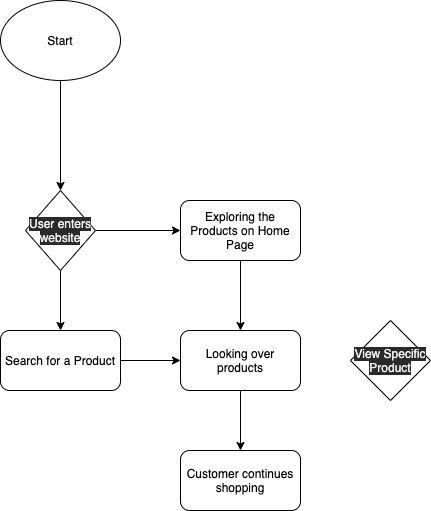

The diagram above was exported from draw.io. Its source (the exported page's mxGraphModel, read from the mxfile embedded in the PNG):
<mxGraphModel dx="501" dy="884" grid="1" gridSize="10" guides="1" tooltips="1" connect="1" arrows="1" fold="1" page="1" pageScale="1" pageWidth="850" pageHeight="1100" math="0" shadow="0">
  <root>
    <mxCell id="0" />
    <mxCell id="1" parent="0" />
    <mxCell id="22" style="edgeStyle=orthogonalEdgeStyle;rounded=0;orthogonalLoop=1;jettySize=auto;html=1;" edge="1" parent="1" source="4" target="21">
      <mxGeometry relative="1" as="geometry" />
    </mxCell>
    <mxCell id="4" value="Start" style="ellipse;whiteSpace=wrap;html=1;" vertex="1" parent="1">
      <mxGeometry x="110" y="110" width="120" height="80" as="geometry" />
    </mxCell>
    <mxCell id="18" style="edgeStyle=orthogonalEdgeStyle;rounded=0;orthogonalLoop=1;jettySize=auto;html=1;" edge="1" parent="1" source="8" target="16">
      <mxGeometry relative="1" as="geometry" />
    </mxCell>
    <mxCell id="8" value="Search for a Product" style="rounded=1;whiteSpace=wrap;html=1;" vertex="1" parent="1">
      <mxGeometry x="110" y="440" width="120" height="60" as="geometry" />
    </mxCell>
    <mxCell id="17" style="edgeStyle=orthogonalEdgeStyle;rounded=0;orthogonalLoop=1;jettySize=auto;html=1;" edge="1" parent="1" source="9" target="16">
      <mxGeometry relative="1" as="geometry" />
    </mxCell>
    <mxCell id="9" value="Exploring the Products on Home Page" style="rounded=1;whiteSpace=wrap;html=1;" vertex="1" parent="1">
      <mxGeometry x="290" y="310" width="120" height="60" as="geometry" />
    </mxCell>
    <mxCell id="27" style="edgeStyle=orthogonalEdgeStyle;rounded=0;orthogonalLoop=1;jettySize=auto;html=1;" edge="1" parent="1" source="16" target="26">
      <mxGeometry relative="1" as="geometry" />
    </mxCell>
    <mxCell id="16" value="Looking over products" style="rounded=1;whiteSpace=wrap;html=1;" vertex="1" parent="1">
      <mxGeometry x="290" y="440" width="120" height="60" as="geometry" />
    </mxCell>
    <mxCell id="23" style="edgeStyle=orthogonalEdgeStyle;rounded=0;orthogonalLoop=1;jettySize=auto;html=1;" edge="1" parent="1" source="21" target="8">
      <mxGeometry relative="1" as="geometry" />
    </mxCell>
    <mxCell id="24" style="edgeStyle=orthogonalEdgeStyle;rounded=0;orthogonalLoop=1;jettySize=auto;html=1;" edge="1" parent="1" source="21" target="9">
      <mxGeometry relative="1" as="geometry" />
    </mxCell>
    <mxCell id="21" value="&lt;meta charset=&quot;utf-8&quot;&gt;&lt;span style=&quot;color: rgb(240, 240, 240); font-family: helvetica; font-size: 12px; font-style: normal; font-weight: 400; letter-spacing: normal; text-align: center; text-indent: 0px; text-transform: none; word-spacing: 0px; background-color: rgb(42, 42, 42); display: inline; float: none;&quot;&gt;User enters website&lt;/span&gt;" style="rhombus;whiteSpace=wrap;html=1;" vertex="1" parent="1">
      <mxGeometry x="135" y="300" width="70" height="80" as="geometry" />
    </mxCell>
    <mxCell id="25" value="&lt;meta charset=&quot;utf-8&quot;&gt;&lt;span style=&quot;color: rgb(240, 240, 240); font-family: helvetica; font-size: 12px; font-style: normal; font-weight: 400; letter-spacing: normal; text-align: center; text-indent: 0px; text-transform: none; word-spacing: 0px; background-color: rgb(42, 42, 42); display: inline; float: none;&quot;&gt;View Specific Product&lt;/span&gt;" style="rhombus;whiteSpace=wrap;html=1;" vertex="1" parent="1">
      <mxGeometry x="460" y="430" width="80" height="80" as="geometry" />
    </mxCell>
    <mxCell id="26" value="Customer continues shopping" style="rounded=1;whiteSpace=wrap;html=1;" vertex="1" parent="1">
      <mxGeometry x="290" y="560" width="120" height="60" as="geometry" />
    </mxCell>
  </root>
</mxGraphModel>